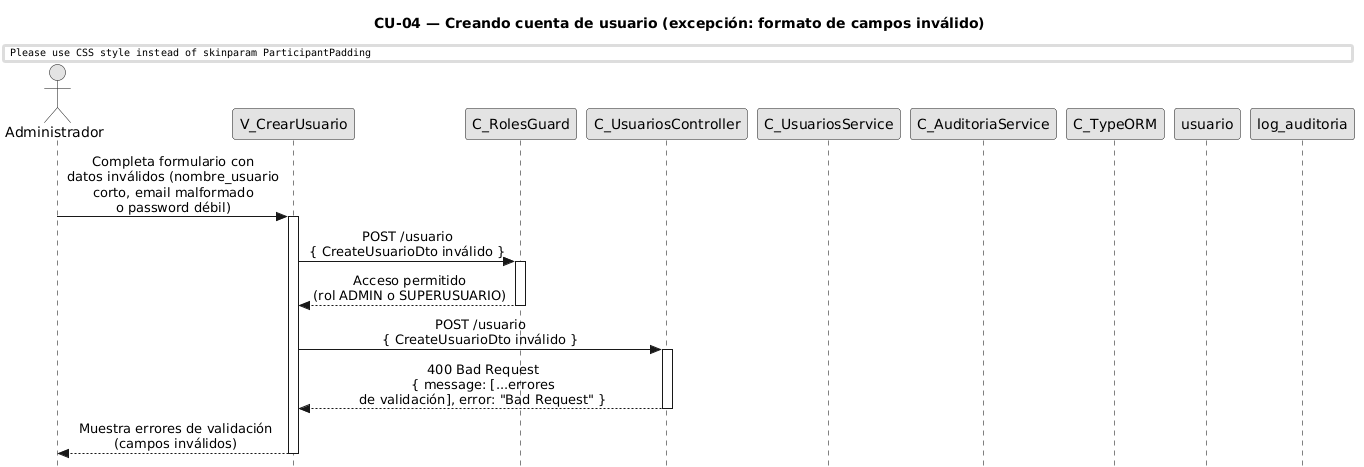

The diagram above was rendered by PlantUML. Its source (embedded in the PNG):
@startuml CU04-exc-formato-invalido
title CU-04 — Creando cuenta de usuario (excepción: formato de campos inválido)

skinparam style strictuml
skinparam monochrome true
skinparam shadowing false
skinparam sequenceMessageAlign center
skinparam ParticipantPadding 70
skinparam ActorPadding 30
skinparam sequence {
  MessageAlign center
  LifeLineBorderColor black
}
hide footbox

actor "Administrador" as user
participant "V_CrearUsuario" as view
participant "C_RolesGuard" as guard
participant "C_UsuariosController" as ctrl
participant "C_UsuariosService" as svc
participant "C_AuditoriaService" as aud
participant "C_TypeORM" as orm
participant "usuario" as uent
participant "log_auditoria" as aent

user -> view : Completa formulario con\ndatos inválidos (nombre_usuario\ncorto, email malformado\no password débil)
activate view

view -> guard : POST /usuario\n{ CreateUsuarioDto inválido }
activate guard

guard --> view : Acceso permitido\n(rol ADMIN o SUPERUSUARIO)
deactivate guard

view -> ctrl : POST /usuario\n{ CreateUsuarioDto inválido }
activate ctrl

ctrl --> view : 400 Bad Request\n{ message: [...errores\nde validación], error: "Bad Request" }
deactivate ctrl

view --> user : Muestra errores de validación\n(campos inválidos)
deactivate view

@enduml